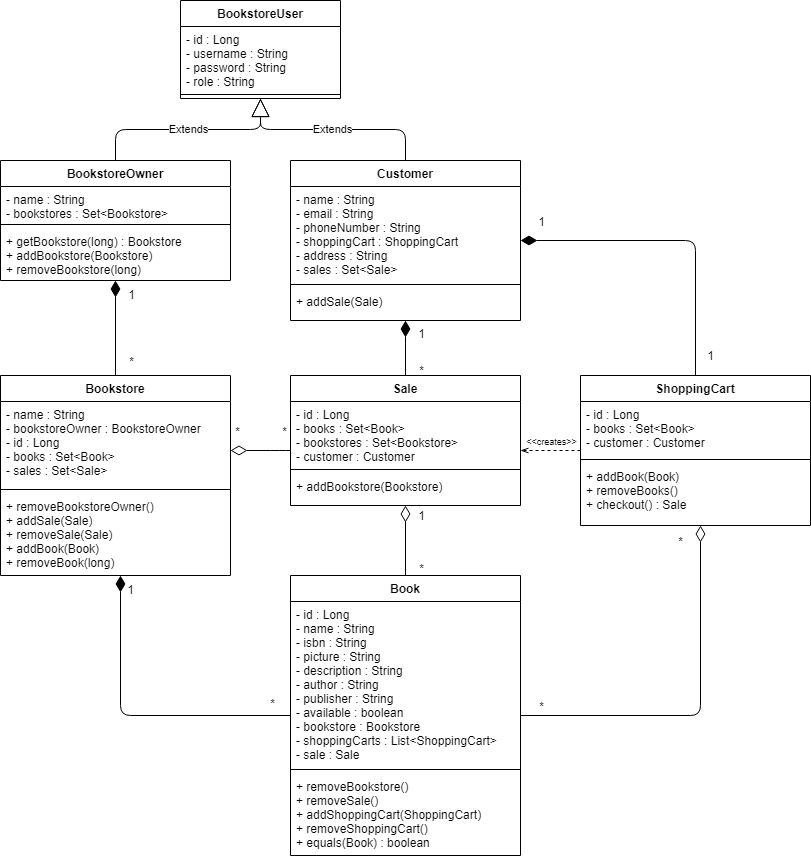

The diagram above was exported from draw.io. Its source (the exported page's mxGraphModel, read from the mxfile embedded in the PNG):
<mxGraphModel dx="1038" dy="548" grid="1" gridSize="10" guides="1" tooltips="1" connect="1" arrows="1" fold="1" page="1" pageScale="1" pageWidth="850" pageHeight="1100" background="#ffffff" math="0" shadow="0">
  <root>
    <mxCell id="0" />
    <mxCell id="1" parent="0" />
    <mxCell id="p7xQfq64kpR62fImdPw8-28" value="" style="endArrow=none;html=1;endSize=12;startArrow=diamondThin;startSize=14;startFill=1;edgeStyle=orthogonalEdgeStyle;align=left;verticalAlign=bottom;endFill=0;" parent="1" source="p7xQfq64kpR62fImdPw8-6" target="p7xQfq64kpR62fImdPw8-10" edge="1">
      <mxGeometry x="-1" y="3" relative="1" as="geometry">
        <mxPoint x="90" y="420" as="sourcePoint" />
        <mxPoint x="250" y="420" as="targetPoint" />
      </mxGeometry>
    </mxCell>
    <mxCell id="p7xQfq64kpR62fImdPw8-29" value="1" style="text;html=1;align=center;verticalAlign=middle;resizable=0;points=[];labelBackgroundColor=#ffffff;" parent="p7xQfq64kpR62fImdPw8-28" vertex="1" connectable="0">
      <mxGeometry x="-0.7761" y="-1" relative="1" as="geometry">
        <mxPoint x="16" y="2.09" as="offset" />
      </mxGeometry>
    </mxCell>
    <mxCell id="p7xQfq64kpR62fImdPw8-30" value="*" style="text;html=1;align=center;verticalAlign=middle;resizable=0;points=[];labelBackgroundColor=#ffffff;" parent="p7xQfq64kpR62fImdPw8-28" vertex="1" connectable="0">
      <mxGeometry x="0.6924" y="-1" relative="1" as="geometry">
        <mxPoint x="16" as="offset" />
      </mxGeometry>
    </mxCell>
    <mxCell id="p7xQfq64kpR62fImdPw8-31" value="" style="endArrow=none;html=1;endSize=12;startArrow=diamondThin;startSize=14;startFill=1;edgeStyle=orthogonalEdgeStyle;align=left;verticalAlign=bottom;endFill=0;" parent="1" source="p7xQfq64kpR62fImdPw8-10" target="p7xQfq64kpR62fImdPw8-1" edge="1">
      <mxGeometry x="-1" y="3" relative="1" as="geometry">
        <mxPoint x="-220" y="470" as="sourcePoint" />
        <mxPoint x="-60" y="470" as="targetPoint" />
        <Array as="points">
          <mxPoint x="140" y="805" />
        </Array>
      </mxGeometry>
    </mxCell>
    <mxCell id="p7xQfq64kpR62fImdPw8-32" value="1" style="text;html=1;align=center;verticalAlign=middle;resizable=0;points=[];labelBackgroundColor=#ffffff;" parent="p7xQfq64kpR62fImdPw8-31" vertex="1" connectable="0">
      <mxGeometry x="-0.9106" y="1" relative="1" as="geometry">
        <mxPoint x="8.99" y="-0.4400000000000013" as="offset" />
      </mxGeometry>
    </mxCell>
    <mxCell id="p7xQfq64kpR62fImdPw8-33" value="*" style="text;html=1;align=center;verticalAlign=middle;resizable=0;points=[];labelBackgroundColor=#ffffff;" parent="p7xQfq64kpR62fImdPw8-31" vertex="1" connectable="0">
      <mxGeometry x="0.9222" y="1" relative="1" as="geometry">
        <mxPoint x="-6.719999999999999" y="-12" as="offset" />
      </mxGeometry>
    </mxCell>
    <mxCell id="p7xQfq64kpR62fImdPw8-34" value="" style="endArrow=none;html=1;endSize=12;startArrow=diamondThin;startSize=14;startFill=1;edgeStyle=orthogonalEdgeStyle;align=left;verticalAlign=bottom;endFill=0;" parent="1" source="p7xQfq64kpR62fImdPw8-15" target="p7xQfq64kpR62fImdPw8-24" edge="1">
      <mxGeometry x="-0.4286" y="15" relative="1" as="geometry">
        <mxPoint x="430" y="450" as="sourcePoint" />
        <mxPoint x="590" y="450" as="targetPoint" />
        <mxPoint as="offset" />
      </mxGeometry>
    </mxCell>
    <mxCell id="p7xQfq64kpR62fImdPw8-35" value="1" style="text;html=1;align=center;verticalAlign=middle;resizable=0;points=[];labelBackgroundColor=#ffffff;" parent="p7xQfq64kpR62fImdPw8-34" vertex="1" connectable="0">
      <mxGeometry x="0.8175" y="1" relative="1" as="geometry">
        <mxPoint x="13.97" y="7.79" as="offset" />
      </mxGeometry>
    </mxCell>
    <mxCell id="p7xQfq64kpR62fImdPw8-36" value="1" style="text;html=1;align=center;verticalAlign=middle;resizable=0;points=[];labelBackgroundColor=#ffffff;" parent="p7xQfq64kpR62fImdPw8-34" vertex="1" connectable="0">
      <mxGeometry x="-0.8415" y="2" relative="1" as="geometry">
        <mxPoint x="-4.140000000000001" y="-18" as="offset" />
      </mxGeometry>
    </mxCell>
    <mxCell id="p7xQfq64kpR62fImdPw8-37" value="" style="endArrow=none;html=1;endSize=12;startArrow=diamondThin;startSize=14;startFill=1;edgeStyle=orthogonalEdgeStyle;align=left;verticalAlign=bottom;endFill=0;" parent="1" source="p7xQfq64kpR62fImdPw8-15" target="p7xQfq64kpR62fImdPw8-19" edge="1">
      <mxGeometry x="-1" y="3" relative="1" as="geometry">
        <mxPoint x="425" y="370" as="sourcePoint" />
        <mxPoint x="730" y="620" as="targetPoint" />
        <Array as="points" />
      </mxGeometry>
    </mxCell>
    <mxCell id="p7xQfq64kpR62fImdPw8-38" value="1" style="text;html=1;align=center;verticalAlign=middle;resizable=0;points=[];labelBackgroundColor=#ffffff;" parent="p7xQfq64kpR62fImdPw8-37" vertex="1" connectable="0">
      <mxGeometry x="-0.7874" relative="1" as="geometry">
        <mxPoint x="15" y="6.309999999999999" as="offset" />
      </mxGeometry>
    </mxCell>
    <mxCell id="p7xQfq64kpR62fImdPw8-39" value="*" style="text;html=1;align=center;verticalAlign=middle;resizable=0;points=[];labelBackgroundColor=#ffffff;" parent="p7xQfq64kpR62fImdPw8-37" vertex="1" connectable="0">
      <mxGeometry x="0.8825" relative="1" as="geometry">
        <mxPoint x="15" y="-3" as="offset" />
      </mxGeometry>
    </mxCell>
    <mxCell id="p7xQfq64kpR62fImdPw8-40" value="" style="endArrow=none;html=1;endSize=12;startArrow=diamondThin;startSize=14;startFill=0;edgeStyle=orthogonalEdgeStyle;align=left;verticalAlign=bottom;endFill=0;" parent="1" source="p7xQfq64kpR62fImdPw8-11" target="p7xQfq64kpR62fImdPw8-19" edge="1">
      <mxGeometry x="-1" y="3" relative="1" as="geometry">
        <mxPoint x="310" y="540" as="sourcePoint" />
        <mxPoint x="285" y="550" as="targetPoint" />
        <Array as="points">
          <mxPoint x="300" y="540" />
          <mxPoint x="300" y="540" />
        </Array>
      </mxGeometry>
    </mxCell>
    <mxCell id="p7xQfq64kpR62fImdPw8-41" value="*" style="text;html=1;align=center;verticalAlign=middle;resizable=0;points=[];labelBackgroundColor=#ffffff;" parent="p7xQfq64kpR62fImdPw8-40" vertex="1" connectable="0">
      <mxGeometry x="-0.9712" y="-1" relative="1" as="geometry">
        <mxPoint x="5.83" y="-21" as="offset" />
      </mxGeometry>
    </mxCell>
    <mxCell id="p7xQfq64kpR62fImdPw8-42" value="*" style="text;html=1;align=center;verticalAlign=middle;resizable=0;points=[];labelBackgroundColor=#ffffff;" parent="p7xQfq64kpR62fImdPw8-40" vertex="1" connectable="0">
      <mxGeometry x="0.9576" y="1" relative="1" as="geometry">
        <mxPoint x="-6" y="-19" as="offset" />
      </mxGeometry>
    </mxCell>
    <mxCell id="p7xQfq64kpR62fImdPw8-43" value="" style="endArrow=none;html=1;endSize=12;startArrow=diamondThin;startSize=14;startFill=0;edgeStyle=orthogonalEdgeStyle;align=left;verticalAlign=bottom;endFill=0;" parent="1" source="p7xQfq64kpR62fImdPw8-19" target="p7xQfq64kpR62fImdPw8-1" edge="1">
      <mxGeometry x="-1" y="3" relative="1" as="geometry">
        <mxPoint x="425" y="540" as="sourcePoint" />
        <mxPoint x="790" y="500" as="targetPoint" />
        <Array as="points" />
      </mxGeometry>
    </mxCell>
    <mxCell id="p7xQfq64kpR62fImdPw8-44" value="*" style="text;html=1;align=center;verticalAlign=middle;resizable=0;points=[];labelBackgroundColor=#ffffff;" parent="p7xQfq64kpR62fImdPw8-43" vertex="1" connectable="0">
      <mxGeometry x="0.9683" y="-3" relative="1" as="geometry">
        <mxPoint x="18" y="-7" as="offset" />
      </mxGeometry>
    </mxCell>
    <mxCell id="p7xQfq64kpR62fImdPw8-45" value="1" style="text;html=1;align=center;verticalAlign=middle;resizable=0;points=[];labelBackgroundColor=#ffffff;" parent="p7xQfq64kpR62fImdPw8-43" vertex="1" connectable="0">
      <mxGeometry x="-0.9734" y="-1" relative="1" as="geometry">
        <mxPoint x="16" y="8.84" as="offset" />
      </mxGeometry>
    </mxCell>
    <mxCell id="p7xQfq64kpR62fImdPw8-54" style="edgeStyle=orthogonalEdgeStyle;rounded=0;orthogonalLoop=1;jettySize=auto;html=1;endArrow=openThin;endFill=0;dashed=1;" parent="1" source="p7xQfq64kpR62fImdPw8-24" target="p7xQfq64kpR62fImdPw8-19" edge="1">
      <mxGeometry relative="1" as="geometry">
        <Array as="points">
          <mxPoint x="570" y="540" />
          <mxPoint x="570" y="540" />
        </Array>
      </mxGeometry>
    </mxCell>
    <mxCell id="p7xQfq64kpR62fImdPw8-59" value="&amp;lt;&amp;lt;creates&amp;gt;&amp;gt;" style="text;html=1;align=center;verticalAlign=middle;resizable=0;points=[];labelBackgroundColor=#ffffff;fontSize=9;" parent="p7xQfq64kpR62fImdPw8-54" vertex="1" connectable="0">
      <mxGeometry x="-0.1532" y="1" relative="1" as="geometry">
        <mxPoint x="-4.63" y="-11" as="offset" />
      </mxGeometry>
    </mxCell>
    <mxCell id="p7xQfq64kpR62fImdPw8-46" value="" style="endArrow=none;html=1;endSize=12;startArrow=diamondThin;startSize=14;startFill=0;edgeStyle=orthogonalEdgeStyle;align=left;verticalAlign=bottom;endFill=0;" parent="1" source="p7xQfq64kpR62fImdPw8-24" target="p7xQfq64kpR62fImdPw8-1" edge="1">
      <mxGeometry x="-1" y="3" relative="1" as="geometry">
        <mxPoint x="720" y="510" as="sourcePoint" />
        <mxPoint x="650" y="720" as="targetPoint" />
        <Array as="points">
          <mxPoint x="720" y="805" />
        </Array>
      </mxGeometry>
    </mxCell>
    <mxCell id="p7xQfq64kpR62fImdPw8-47" value="*" style="text;html=1;align=center;verticalAlign=middle;resizable=0;points=[];labelBackgroundColor=#ffffff;" parent="p7xQfq64kpR62fImdPw8-46" vertex="1" connectable="0">
      <mxGeometry x="-0.0272" y="-325" relative="1" as="geometry">
        <mxPoint x="304.97" y="-165" as="offset" />
      </mxGeometry>
    </mxCell>
    <mxCell id="p7xQfq64kpR62fImdPw8-48" value="*" style="text;html=1;align=center;verticalAlign=middle;resizable=0;points=[];labelBackgroundColor=#ffffff;" parent="p7xQfq64kpR62fImdPw8-46" vertex="1" connectable="0">
      <mxGeometry x="0.8955" relative="1" as="geometry">
        <mxPoint x="1" y="-10" as="offset" />
      </mxGeometry>
    </mxCell>
    <mxCell id="gDFDvb5hDnYbmD_zSfTQ-5" value="Extends" style="endArrow=block;endSize=16;endFill=0;html=1;strokeColor=#000000;rounded=1;edgeStyle=orthogonalEdgeStyle;" parent="1" source="p7xQfq64kpR62fImdPw8-6" target="gDFDvb5hDnYbmD_zSfTQ-1" edge="1">
      <mxGeometry width="160" relative="1" as="geometry">
        <mxPoint x="180" y="160" as="sourcePoint" />
        <mxPoint x="340" y="160" as="targetPoint" />
      </mxGeometry>
    </mxCell>
    <mxCell id="gDFDvb5hDnYbmD_zSfTQ-6" value="Extends" style="endArrow=block;endSize=16;endFill=0;html=1;strokeColor=#000000;edgeStyle=orthogonalEdgeStyle;" parent="1" source="p7xQfq64kpR62fImdPw8-15" target="gDFDvb5hDnYbmD_zSfTQ-1" edge="1">
      <mxGeometry width="160" relative="1" as="geometry">
        <mxPoint x="370" y="170" as="sourcePoint" />
        <mxPoint x="530" y="170" as="targetPoint" />
      </mxGeometry>
    </mxCell>
    <mxCell id="p7xQfq64kpR62fImdPw8-6" value="BookstoreOwner" style="swimlane;fontStyle=1;align=center;verticalAlign=top;childLayout=stackLayout;horizontal=1;startSize=26;horizontalStack=0;resizeParent=1;resizeParentMax=0;resizeLast=0;collapsible=1;marginBottom=0;" parent="1" vertex="1">
      <mxGeometry x="20" y="250" width="230" height="120" as="geometry" />
    </mxCell>
    <mxCell id="p7xQfq64kpR62fImdPw8-7" value="- name : String&#10;- bookstores : Set&lt;Bookstore&gt;" style="text;strokeColor=none;fillColor=none;align=left;verticalAlign=top;spacingLeft=4;spacingRight=4;overflow=hidden;rotatable=0;points=[[0,0.5],[1,0.5]];portConstraint=eastwest;" parent="p7xQfq64kpR62fImdPw8-6" vertex="1">
      <mxGeometry y="26" width="230" height="34" as="geometry" />
    </mxCell>
    <mxCell id="p7xQfq64kpR62fImdPw8-8" value="" style="line;strokeWidth=1;fillColor=none;align=left;verticalAlign=middle;spacingTop=-1;spacingLeft=3;spacingRight=3;rotatable=0;labelPosition=right;points=[];portConstraint=eastwest;" parent="p7xQfq64kpR62fImdPw8-6" vertex="1">
      <mxGeometry y="60" width="230" height="8" as="geometry" />
    </mxCell>
    <mxCell id="p7xQfq64kpR62fImdPw8-9" value="+ getBookstore(long) : Bookstore&#10;+ addBookstore(Bookstore)&#10;+ removeBookstore(long)" style="text;strokeColor=none;fillColor=none;align=left;verticalAlign=top;spacingLeft=4;spacingRight=4;overflow=hidden;rotatable=0;points=[[0,0.5],[1,0.5]];portConstraint=eastwest;" parent="p7xQfq64kpR62fImdPw8-6" vertex="1">
      <mxGeometry y="68" width="230" height="52" as="geometry" />
    </mxCell>
    <mxCell id="p7xQfq64kpR62fImdPw8-10" value="Bookstore" style="swimlane;fontStyle=1;align=center;verticalAlign=top;childLayout=stackLayout;horizontal=1;startSize=26;horizontalStack=0;resizeParent=1;resizeParentMax=0;resizeLast=0;collapsible=1;marginBottom=0;" parent="1" vertex="1">
      <mxGeometry x="20" y="465" width="230" height="200" as="geometry" />
    </mxCell>
    <mxCell id="p7xQfq64kpR62fImdPw8-11" value="- name : String&#10;- bookstoreOwner : BookstoreOwner&#10;- id : Long&#10;- books : Set&lt;Book&gt;&#10;- sales : Set&lt;Sale&gt;" style="text;strokeColor=none;fillColor=none;align=left;verticalAlign=top;spacingLeft=4;spacingRight=4;overflow=hidden;rotatable=0;points=[[0,0.5],[1,0.5]];portConstraint=eastwest;" parent="p7xQfq64kpR62fImdPw8-10" vertex="1">
      <mxGeometry y="26" width="230" height="84" as="geometry" />
    </mxCell>
    <mxCell id="p7xQfq64kpR62fImdPw8-12" value="" style="line;strokeWidth=1;fillColor=none;align=left;verticalAlign=middle;spacingTop=-1;spacingLeft=3;spacingRight=3;rotatable=0;labelPosition=right;points=[];portConstraint=eastwest;" parent="p7xQfq64kpR62fImdPw8-10" vertex="1">
      <mxGeometry y="110" width="230" height="8" as="geometry" />
    </mxCell>
    <mxCell id="p7xQfq64kpR62fImdPw8-13" value="+ removeBookstoreOwner()&#10;+ addSale(Sale)&#10;+ removeSale(Sale)&#10;+ addBook(Book)&#10;+ removeBook(long)" style="text;strokeColor=none;fillColor=none;align=left;verticalAlign=top;spacingLeft=4;spacingRight=4;overflow=hidden;rotatable=0;points=[[0,0.5],[1,0.5]];portConstraint=eastwest;" parent="p7xQfq64kpR62fImdPw8-10" vertex="1">
      <mxGeometry y="118" width="230" height="82" as="geometry" />
    </mxCell>
    <mxCell id="p7xQfq64kpR62fImdPw8-15" value="Customer" style="swimlane;fontStyle=1;align=center;verticalAlign=top;childLayout=stackLayout;horizontal=1;startSize=26;horizontalStack=0;resizeParent=1;resizeParentMax=0;resizeLast=0;collapsible=1;marginBottom=0;" parent="1" vertex="1">
      <mxGeometry x="310" y="250" width="230" height="160" as="geometry" />
    </mxCell>
    <mxCell id="p7xQfq64kpR62fImdPw8-16" value="- name : String&#10;- email : String&#10;- phoneNumber : String&#10;- shoppingCart : ShoppingCart&#10;- address : String&#10;- sales : Set&lt;Sale&gt;" style="text;strokeColor=none;fillColor=none;align=left;verticalAlign=top;spacingLeft=4;spacingRight=4;overflow=hidden;rotatable=0;points=[[0,0.5],[1,0.5]];portConstraint=eastwest;" parent="p7xQfq64kpR62fImdPw8-15" vertex="1">
      <mxGeometry y="26" width="230" height="94" as="geometry" />
    </mxCell>
    <mxCell id="p7xQfq64kpR62fImdPw8-17" value="" style="line;strokeWidth=1;fillColor=none;align=left;verticalAlign=middle;spacingTop=-1;spacingLeft=3;spacingRight=3;rotatable=0;labelPosition=right;points=[];portConstraint=eastwest;" parent="p7xQfq64kpR62fImdPw8-15" vertex="1">
      <mxGeometry y="120" width="230" height="8" as="geometry" />
    </mxCell>
    <mxCell id="p7xQfq64kpR62fImdPw8-18" value="+ addSale(Sale)" style="text;strokeColor=none;fillColor=none;align=left;verticalAlign=top;spacingLeft=4;spacingRight=4;overflow=hidden;rotatable=0;points=[[0,0.5],[1,0.5]];portConstraint=eastwest;" parent="p7xQfq64kpR62fImdPw8-15" vertex="1">
      <mxGeometry y="128" width="230" height="32" as="geometry" />
    </mxCell>
    <mxCell id="p7xQfq64kpR62fImdPw8-19" value="Sale" style="swimlane;fontStyle=1;align=center;verticalAlign=top;childLayout=stackLayout;horizontal=1;startSize=26;horizontalStack=0;resizeParent=1;resizeParentMax=0;resizeLast=0;collapsible=1;marginBottom=0;" parent="1" vertex="1">
      <mxGeometry x="310" y="465" width="230" height="130" as="geometry" />
    </mxCell>
    <mxCell id="p7xQfq64kpR62fImdPw8-20" value="- id : Long&#10;- books : Set&lt;Book&gt;&#10;- bookstores : Set&lt;Bookstore&gt;&#10;- customer : Customer" style="text;strokeColor=none;fillColor=none;align=left;verticalAlign=top;spacingLeft=4;spacingRight=4;overflow=hidden;rotatable=0;points=[[0,0.5],[1,0.5]];portConstraint=eastwest;" parent="p7xQfq64kpR62fImdPw8-19" vertex="1">
      <mxGeometry y="26" width="230" height="64" as="geometry" />
    </mxCell>
    <mxCell id="p7xQfq64kpR62fImdPw8-21" value="" style="line;strokeWidth=1;fillColor=none;align=left;verticalAlign=middle;spacingTop=-1;spacingLeft=3;spacingRight=3;rotatable=0;labelPosition=right;points=[];portConstraint=eastwest;" parent="p7xQfq64kpR62fImdPw8-19" vertex="1">
      <mxGeometry y="90" width="230" height="8" as="geometry" />
    </mxCell>
    <mxCell id="p7xQfq64kpR62fImdPw8-22" value="+ addBookstore(Bookstore)" style="text;strokeColor=none;fillColor=none;align=left;verticalAlign=top;spacingLeft=4;spacingRight=4;overflow=hidden;rotatable=0;points=[[0,0.5],[1,0.5]];portConstraint=eastwest;" parent="p7xQfq64kpR62fImdPw8-19" vertex="1">
      <mxGeometry y="98" width="230" height="32" as="geometry" />
    </mxCell>
    <mxCell id="p7xQfq64kpR62fImdPw8-24" value="ShoppingCart" style="swimlane;fontStyle=1;align=center;verticalAlign=top;childLayout=stackLayout;horizontal=1;startSize=26;horizontalStack=0;resizeParent=1;resizeParentMax=0;resizeLast=0;collapsible=1;marginBottom=0;" parent="1" vertex="1">
      <mxGeometry x="600" y="465" width="230" height="150" as="geometry" />
    </mxCell>
    <mxCell id="p7xQfq64kpR62fImdPw8-25" value="- id : Long&#10;- books : Set&lt;Book&gt;&#10;- customer : Customer" style="text;strokeColor=none;fillColor=none;align=left;verticalAlign=top;spacingLeft=4;spacingRight=4;overflow=hidden;rotatable=0;points=[[0,0.5],[1,0.5]];portConstraint=eastwest;" parent="p7xQfq64kpR62fImdPw8-24" vertex="1">
      <mxGeometry y="26" width="230" height="54" as="geometry" />
    </mxCell>
    <mxCell id="p7xQfq64kpR62fImdPw8-26" value="" style="line;strokeWidth=1;fillColor=none;align=left;verticalAlign=middle;spacingTop=-1;spacingLeft=3;spacingRight=3;rotatable=0;labelPosition=right;points=[];portConstraint=eastwest;" parent="p7xQfq64kpR62fImdPw8-24" vertex="1">
      <mxGeometry y="80" width="230" height="8" as="geometry" />
    </mxCell>
    <mxCell id="p7xQfq64kpR62fImdPw8-27" value="+ addBook(Book)&#10;+ removeBooks()&#10;+ checkout() : Sale" style="text;strokeColor=none;fillColor=none;align=left;verticalAlign=top;spacingLeft=4;spacingRight=4;overflow=hidden;rotatable=0;points=[[0,0.5],[1,0.5]];portConstraint=eastwest;" parent="p7xQfq64kpR62fImdPw8-24" vertex="1">
      <mxGeometry y="88" width="230" height="62" as="geometry" />
    </mxCell>
    <mxCell id="p7xQfq64kpR62fImdPw8-1" value="Book" style="swimlane;fontStyle=1;align=center;verticalAlign=top;childLayout=stackLayout;horizontal=1;startSize=26;horizontalStack=0;resizeParent=1;resizeParentMax=0;resizeLast=0;collapsible=1;marginBottom=0;" parent="1" vertex="1">
      <mxGeometry x="310" y="665" width="230" height="280" as="geometry" />
    </mxCell>
    <mxCell id="p7xQfq64kpR62fImdPw8-2" value="- id : Long&#10;- name : String&#10;- isbn : String&#10;- picture : String&#10;- description : String&#10;- author : String&#10;- publisher : String&#10;- available : boolean&#10;- bookstore : Bookstore&#10;- shoppingCarts : List&lt;ShoppingCart&gt;&#10;- sale : Sale" style="text;strokeColor=none;fillColor=none;align=left;verticalAlign=top;spacingLeft=4;spacingRight=4;overflow=hidden;rotatable=0;points=[[0,0.5],[1,0.5]];portConstraint=eastwest;" parent="p7xQfq64kpR62fImdPw8-1" vertex="1">
      <mxGeometry y="26" width="230" height="164" as="geometry" />
    </mxCell>
    <mxCell id="p7xQfq64kpR62fImdPw8-3" value="" style="line;strokeWidth=1;fillColor=none;align=left;verticalAlign=middle;spacingTop=-1;spacingLeft=3;spacingRight=3;rotatable=0;labelPosition=right;points=[];portConstraint=eastwest;" parent="p7xQfq64kpR62fImdPw8-1" vertex="1">
      <mxGeometry y="190" width="230" height="8" as="geometry" />
    </mxCell>
    <mxCell id="p7xQfq64kpR62fImdPw8-4" value="+ removeBookstore()&#10;+ removeSale()&#10;+ addShoppingCart(ShoppingCart)&#10;+ removeShoppingCart()&#10;+ equals(Book) : boolean" style="text;strokeColor=none;fillColor=none;align=left;verticalAlign=top;spacingLeft=4;spacingRight=4;overflow=hidden;rotatable=0;points=[[0,0.5],[1,0.5]];portConstraint=eastwest;" parent="p7xQfq64kpR62fImdPw8-1" vertex="1">
      <mxGeometry y="198" width="230" height="82" as="geometry" />
    </mxCell>
    <mxCell id="gDFDvb5hDnYbmD_zSfTQ-1" value="BookstoreUser" style="swimlane;fontStyle=1;align=center;verticalAlign=top;childLayout=stackLayout;horizontal=1;startSize=26;horizontalStack=0;resizeParent=1;resizeParentMax=0;resizeLast=0;collapsible=1;marginBottom=0;" parent="1" vertex="1">
      <mxGeometry x="200" y="90" width="160" height="98" as="geometry" />
    </mxCell>
    <mxCell id="gDFDvb5hDnYbmD_zSfTQ-2" value="- id : Long&#10;- username : String&#10;- password : String&#10;- role : String" style="text;strokeColor=none;fillColor=none;align=left;verticalAlign=top;spacingLeft=4;spacingRight=4;overflow=hidden;rotatable=0;points=[[0,0.5],[1,0.5]];portConstraint=eastwest;" parent="gDFDvb5hDnYbmD_zSfTQ-1" vertex="1">
      <mxGeometry y="26" width="160" height="64" as="geometry" />
    </mxCell>
    <mxCell id="gDFDvb5hDnYbmD_zSfTQ-3" value="" style="line;strokeWidth=1;fillColor=none;align=left;verticalAlign=middle;spacingTop=-1;spacingLeft=3;spacingRight=3;rotatable=0;labelPosition=right;points=[];portConstraint=eastwest;" parent="gDFDvb5hDnYbmD_zSfTQ-1" vertex="1">
      <mxGeometry y="90" width="160" height="8" as="geometry" />
    </mxCell>
  </root>
</mxGraphModel>